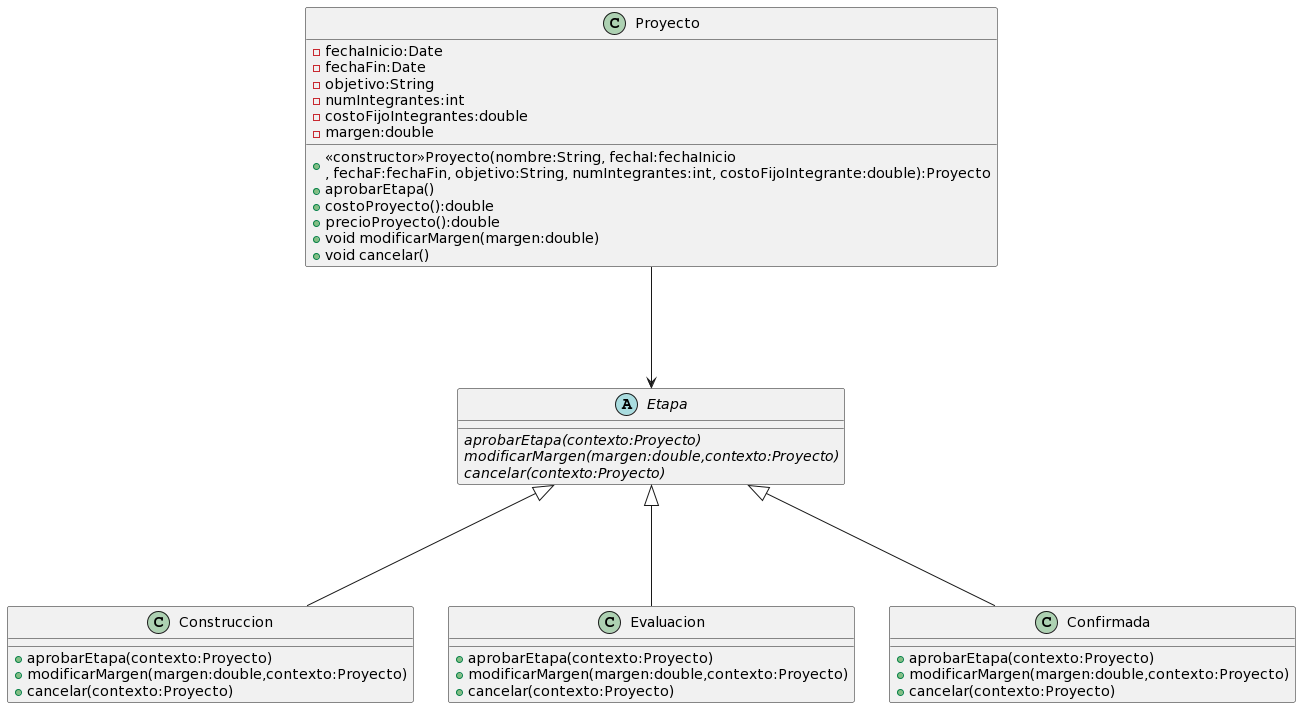

The diagram above was rendered by PlantUML. Its source (embedded in the PNG):
@startuml
class Proyecto{
  -fechaInicio:Date
  -fechaFin:Date
  -objetivo:String
  -numIntegrantes:int
  -costoFijoIntegrantes:double
  -margen:double
  +<<constructor>>Proyecto(nombre:String, fechaI:fechaInicio\n, fechaF:fechaFin, objetivo:String, numIntegrantes:int, costoFijoIntegrante:double):Proyecto
  +aprobarEtapa()
  +costoProyecto():double
  +precioProyecto():double
  +void modificarMargen(margen:double)
  +void cancelar()
}

Proyecto ---> Etapa

Abstract class Etapa{
  {abstract}aprobarEtapa(contexto:Proyecto)
  {abstract}modificarMargen(margen:double,contexto:Proyecto)
  {abstract}cancelar(contexto:Proyecto)
}


Etapa <|--- Construccion
Etapa <|--- Evaluacion
Etapa <|--- Confirmada

class Construccion{
  +aprobarEtapa(contexto:Proyecto)
  +modificarMargen(margen:double,contexto:Proyecto)
  +cancelar(contexto:Proyecto)
}

class Evaluacion{
  +aprobarEtapa(contexto:Proyecto)
  +modificarMargen(margen:double,contexto:Proyecto)
  +cancelar(contexto:Proyecto)
}

class Confirmada{
  +aprobarEtapa(contexto:Proyecto)
  +modificarMargen(margen:double,contexto:Proyecto)
  +cancelar(contexto:Proyecto)
}
@enduml